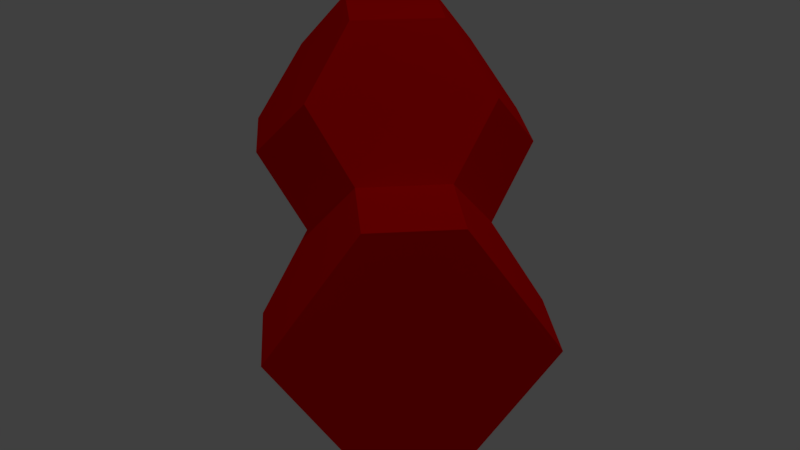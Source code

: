 # Source: fcc.test3.blend  (saved by Blender 2.79.0; exported with 4.5.12 LTS)
import bpy
from mathutils import Matrix  # noqa: F401  (used for matrix-valued properties, if any)

bpy.ops.wm.read_factory_settings(use_empty=True)
scene = bpy.context.scene
scene.name = 'Scene'

# ---- collections
col_collection_1 = bpy.data.collections.new('Collection 1'); scene.collection.children.link(col_collection_1)

# ---- materials (node trees are filled in below, after node groups)
mat_0020_red = bpy.data.materials.new('_0020_Red')
mat_0020_red.alpha_threshold = 0.0
mat_0020_red.use_transparent_shadow = False
mat_0020_red.diffuse_color = (1.0, 0.0, 0.0, 1.0)
mat_0020_red.roughness = 0.5
mat_0056_yellow = bpy.data.materials.new('_0056_Yellow')
mat_0056_yellow.alpha_threshold = 0.0
mat_0056_yellow.use_transparent_shadow = False
mat_0056_yellow.diffuse_color = (1.0, 1.0, 0.0, 1.0)
mat_0056_yellow.roughness = 0.5

# ---- material node trees

# ---- world
world_world = bpy.data.worlds.new('World'); scene.world = world_world
world_world.color = (0.05088, 0.05088, 0.05088)
world_world.use_sun_shadow = False
world_world.sun_shadow_jitter_overblur = 0.0
world_world.cycles.sampling_method = 'MANUAL'

# ---- cameras
cam_camera = bpy.data.cameras.new('Camera')
cam_camera.clip_end = 100.0
cam_camera.lens = 35.0
cam_camera.sensor_width = 32.0
cam_camera.sensor_height = 18.0
cam_camera.ortho_scale = 7.314
cam_camera.dof.focus_distance = 0.0
cam_camera.dof.aperture_fstop = 128.0

# ---- lights
light_lamp = bpy.data.lights.new('Lamp', 'POINT')
light_lamp.transmission_factor = 0.0
light_lamp.cutoff_distance = 30.0
light_lamp.energy = 100.0
light_lamp.shadow_buffer_clip_start = 1.001
light_lamp.shadow_soft_size = 0.1
light_lamp.shadow_maximum_resolution = 0.006
light_lamp.use_absolute_resolution = True

# ---- meshes
me_mesh2 = bpy.data.meshes.new('Mesh2')
me_mesh2.from_pydata([(-23.83, 11.92, 4.239e-07), (-12.37, -0.4406, -24.14), (-24.29, -0.4406, -12.19), (-2.742e-06, 11.92, -23.9), (-11.92, 23.83, 4.239e-07), (-2.742e-06, 23.83, -11.95), (-0.09289, -24.29, -12.1), (-0.09289, -12.38, -24.04), (-12.37, -24.27, -0.2463), (-24.29, -12.36, -0.2463), (-2.742e-06, 11.92, 23.9), (-23.83, -4.069e-06, 11.95), (-11.92, -4.069e-06, 23.9), (-2.742e-06, 23.83, 11.95), (11.82, -0.4587, -24.04), (23.74, -0.4587, -12.1), (11.92, 23.83, 4.239e-07), (23.83, 11.92, 4.239e-07), (11.82, -24.29, -0.1476), (23.74, -12.38, -0.1476), (-2.742e-06, -23.83, 11.95), (-2.742e-06, -11.92, 23.9), (23.83, -4.069e-06, 11.95), (11.92, -4.069e-06, 23.9)], [], [(11, 0, 2, 9), (0, 4, 5, 3, 1, 2), (8, 9, 2, 1, 7, 6), (10, 13, 4, 0, 11, 12), (15, 14, 3, 5, 16, 17), (4, 13, 16, 5), (19, 18, 6, 7, 14, 15), (11, 9, 8, 20, 21, 12), (13, 10, 23, 22, 17, 16), (15, 17, 22, 19), (21, 23, 10, 12), (22, 23, 21, 20, 18, 19), (3, 14, 7, 1), (18, 20, 8, 6)])
me_mesh2.materials.append(mat_0020_red)
me_mesh2.materials.append(mat_0056_yellow)
me_mesh2.use_remesh_preserve_volume = False
me_mesh2.use_remesh_preserve_attributes = False
me_mesh2.use_mirror_vertex_groups = False
me_mesh2.update()
me_mesh3 = bpy.data.meshes.new('Mesh3')
me_mesh3.from_pydata([(-23.83, 11.92, 4.239e-07), (-11.92, -4.069e-06, -23.9), (-23.83, -4.069e-06, -11.95), (-2.742e-06, 11.92, -23.9), (-11.92, 23.83, 4.239e-07), (-2.742e-06, 23.83, -11.95), (-2.742e-06, -11.92, -23.9), (-11.92, -23.83, 4.239e-07), (-23.83, -11.92, 4.239e-07), (-2.742e-06, 11.92, 23.9), (-23.83, -4.069e-06, 11.95), (-11.92, -4.069e-06, 23.9), (-2.742e-06, 23.83, 11.95), (11.92, -4.069e-06, -23.9), (11.92, 23.83, 4.239e-07), (23.83, 11.92, 4.239e-07), (-2.742e-06, -11.92, 23.9), (11.92, -4.069e-06, 23.9)], [], [(10, 0, 2, 8), (0, 4, 5, 3, 1, 2), (7, 8, 2, 1, 6), (9, 12, 4, 0, 10, 11), (15, 13, 3, 5, 14), (4, 12, 14, 5), (10, 8, 7, 16, 11), (12, 9, 17, 15, 14), (16, 17, 9, 11), (3, 13, 6, 1), (17, 16, 7, 6, 13, 15)])
me_mesh3.materials.append(mat_0020_red)
me_mesh3.materials.append(mat_0056_yellow)
me_mesh3.use_remesh_preserve_volume = False
me_mesh3.use_remesh_preserve_attributes = False
me_mesh3.use_mirror_vertex_groups = False
me_mesh3.update()

# ---- objects
ob_obj2 = bpy.data.objects.new('Obj2', me_mesh2)
ob_obj3 = bpy.data.objects.new('Obj3', me_mesh3)
ob_lamp = bpy.data.objects.new('Lamp', light_lamp)
ob_camera = bpy.data.objects.new('Camera', cam_camera)

# ---- transforms, parenting, visibility, modifiers, constraints
ob_obj2.location = (-1.006, 1.005, -0.7836)
ob_obj2.scale = (0.0254, 0.0254, 0.0254)
ob_obj2.lineart.crease_threshold = 0.0
ob_obj3.location = (-0.4033, 0.3875, -1.394)
ob_obj3.scale = (0.0254, 0.0254, 0.0254)
ob_obj3.lineart.crease_threshold = 0.0
ob_lamp.location = (1.177, 1.005, 5.904)
ob_lamp.rotation_euler = (0.6503, 0.05522, 1.866)
ob_lamp.lock_rotations_4d = False
ob_lamp.empty_display_type = 'ARROWS'
ob_lamp.color = (0.0, 0.0, 0.0, 0.0)
ob_lamp.lineart.crease_threshold = 0.0
ob_camera.location = (7.481, -6.508, 5.344)
ob_camera.rotation_euler = (1.109, -0.0, 0.8149)
ob_camera.lock_rotations_4d = False
ob_camera.empty_display_type = 'ARROWS'
ob_camera.color = (0.0, 0.0, 0.0, 0.0)
ob_camera.display_type = 'WIRE'
ob_camera.lineart.crease_threshold = 0.0

# ---- collection membership
col_collection_1.objects.link(ob_obj2)
col_collection_1.objects.link(ob_obj3)
col_collection_1.objects.link(ob_lamp)
col_collection_1.objects.link(ob_camera)

# ---- scene / render settings (as saved in the file)
scene.camera = ob_obj3
scene.frame_start = 1; scene.frame_end = 250; scene.frame_set(1)
scene.render.engine = 'BLENDER_EEVEE_NEXT'
scene.render.resolution_percentage = 50
scene.render.dither_intensity = 0.0
scene.cycles.use_denoising = False
scene.cycles.samples = 128
scene.cycles.sampling_pattern = 'TABULATED_SOBOL'
scene.cycles.use_adaptive_sampling = False
scene.cycles.use_light_tree = False
scene.cycles.blur_glossy = 0.0
scene.cycles.sample_clamp_indirect = 0.0
scene.view_settings.view_transform = 'Standard'
bpy.context.view_layer.update()

# ---- added for rendering (the .blend has no active camera): camera
cam_auto = bpy.data.cameras.new('AutoCamera')
cam_auto.lens = 50.0
cam_auto.sensor_width = 36.0
cam_auto.clip_end = 1000.0
ob_auto_camera = bpy.data.objects.new('AutoCamera', cam_auto)
scene.collection.objects.link(ob_auto_camera)
ob_auto_camera.location = (2.21543, -2.81517, 1.25183)
ob_auto_camera.rotation_euler = (1.09748, -7.21219e-08, 0.694738)
scene.camera = ob_auto_camera
bpy.context.view_layer.update()
